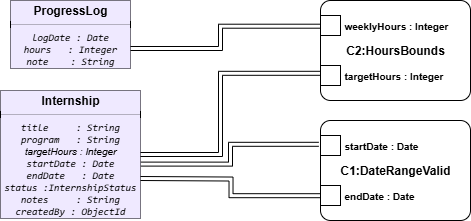

The diagram above was exported from draw.io. Its source (the exported page's mxGraphModel, read from the mxfile embedded in the PNG):
<mxGraphModel dx="679" dy="1181" grid="1" gridSize="10" guides="1" tooltips="1" connect="1" arrows="1" fold="1" page="1" pageScale="1" pageWidth="1169" pageHeight="827" math="0" shadow="0">
  <root>
    <mxCell id="0" />
    <mxCell id="1" parent="0" />
    <mxCell id="8ZP6HPVgM4Zu-W5BOYoo-13" value="C1:DateRangeValid" style="html=1;shape=mxgraph.sysml.paramDgm;fontStyle=1;whiteSpace=wrap;align=center;" vertex="1" parent="1">
      <mxGeometry x="630" y="-670" width="150" height="100" as="geometry" />
    </mxCell>
    <mxCell id="8ZP6HPVgM4Zu-W5BOYoo-14" value="startDate : Date" style="resizable=0;html=1;align=left;verticalAlign=middle;labelPosition=left;verticalLabelPosition=middle;labelBackgroundColor=none;fontSize=10;spacingLeft=22;fontStyle=1;" connectable="0" vertex="1" parent="8ZP6HPVgM4Zu-W5BOYoo-13">
      <mxGeometry y="25" as="geometry" />
    </mxCell>
    <mxCell id="8ZP6HPVgM4Zu-W5BOYoo-15" value="endDate : Date" style="resizable=0;html=1;align=left;verticalAlign=middle;labelPosition=left;verticalLabelPosition=middle;labelBackgroundColor=none;fontSize=10;spacingLeft=22;fontStyle=1;" connectable="0" vertex="1" parent="8ZP6HPVgM4Zu-W5BOYoo-13">
      <mxGeometry y="75" as="geometry" />
    </mxCell>
    <mxCell id="8ZP6HPVgM4Zu-W5BOYoo-16" value="C2:HoursBounds" style="html=1;shape=mxgraph.sysml.paramDgm;fontStyle=1;whiteSpace=wrap;align=center;" vertex="1" parent="1">
      <mxGeometry x="630" y="-790" width="150" height="100" as="geometry" />
    </mxCell>
    <mxCell id="8ZP6HPVgM4Zu-W5BOYoo-17" value="weeklyHours : Integer" style="resizable=0;html=1;align=left;verticalAlign=middle;labelPosition=left;verticalLabelPosition=middle;labelBackgroundColor=none;fontSize=10;spacingLeft=22;fontStyle=1;" connectable="0" vertex="1" parent="8ZP6HPVgM4Zu-W5BOYoo-16">
      <mxGeometry y="25" as="geometry" />
    </mxCell>
    <mxCell id="8ZP6HPVgM4Zu-W5BOYoo-18" value="targetHours : Integer" style="resizable=0;html=1;align=left;verticalAlign=middle;labelPosition=left;verticalLabelPosition=middle;labelBackgroundColor=none;fontSize=10;spacingLeft=22;fontStyle=1;" connectable="0" vertex="1" parent="8ZP6HPVgM4Zu-W5BOYoo-16">
      <mxGeometry y="75" as="geometry" />
    </mxCell>
    <mxCell id="8ZP6HPVgM4Zu-W5BOYoo-19" value="" style="fontStyle=1;align=center;verticalAlign=middle;childLayout=stackLayout;horizontal=1;horizontalStack=0;resizeParent=1;resizeParentMax=0;resizeLast=0;marginBottom=0;labelBackgroundColor=none;fillColor=#EFE9FF;" vertex="1" parent="1">
      <mxGeometry x="310" y="-700" width="140" height="128" as="geometry" />
    </mxCell>
    <mxCell id="8ZP6HPVgM4Zu-W5BOYoo-20" value="Internship" style="html=1;align=center;spacing=0;verticalAlign=middle;strokeColor=none;fillColor=#EFE9FF;whiteSpace=wrap;fontStyle=1;labelBackgroundColor=none;" vertex="1" parent="8ZP6HPVgM4Zu-W5BOYoo-19">
      <mxGeometry width="140" height="20" as="geometry" />
    </mxCell>
    <mxCell id="8ZP6HPVgM4Zu-W5BOYoo-21" value="" style="line;strokeWidth=0.25;fillColor=#EFE9FF;align=left;verticalAlign=middle;spacingTop=-1;spacingLeft=3;spacingRight=3;rotatable=0;labelPosition=right;points=[];portConstraint=eastwest;labelBackgroundColor=none;" vertex="1" parent="8ZP6HPVgM4Zu-W5BOYoo-19">
      <mxGeometry y="20" width="140" height="8" as="geometry" />
    </mxCell>
    <mxCell id="8ZP6HPVgM4Zu-W5BOYoo-22" value="&lt;div&gt;&lt;font face=&quot;monospace&quot;&gt;title&amp;nbsp; &amp;nbsp; &amp;nbsp;: String&lt;/font&gt;&lt;/div&gt;&lt;div&gt;&lt;font face=&quot;monospace&quot;&gt;program&amp;nbsp; &amp;nbsp;: String&lt;/font&gt;&lt;/div&gt;&lt;div&gt;targetHours : Integer&lt;font face=&quot;monospace&quot;&gt;&lt;/font&gt;&lt;/div&gt;&lt;div&gt;&lt;font face=&quot;monospace&quot;&gt;startDate : Date&lt;/font&gt;&lt;/div&gt;&lt;div&gt;&lt;font face=&quot;monospace&quot;&gt;endDate&amp;nbsp; &amp;nbsp;: Date&lt;/font&gt;&lt;/div&gt;&lt;div&gt;&lt;font face=&quot;monospace&quot;&gt;status :InternshipStatus&lt;/font&gt;&lt;/div&gt;&lt;div&gt;&lt;font face=&quot;monospace&quot;&gt;notes&amp;nbsp; &amp;nbsp; &amp;nbsp;: String&lt;/font&gt;&lt;/div&gt;&lt;div&gt;&lt;font face=&quot;monospace&quot;&gt;createdBy : ObjectId&lt;/font&gt;&lt;/div&gt;" style="html=1;align=center;spacing=0;verticalAlign=middle;strokeColor=none;fillColor=#EFE9FF;whiteSpace=wrap;fontStyle=2;fontSize=10;labelBackgroundColor=none;" vertex="1" parent="8ZP6HPVgM4Zu-W5BOYoo-19">
      <mxGeometry y="28" width="140" height="100" as="geometry" />
    </mxCell>
    <mxCell id="8ZP6HPVgM4Zu-W5BOYoo-24" value="" style="fontStyle=1;align=center;verticalAlign=middle;childLayout=stackLayout;horizontal=1;horizontalStack=0;resizeParent=1;resizeParentMax=0;resizeLast=0;marginBottom=0;labelBackgroundColor=none;fillColor=#EFE9FF;" vertex="1" parent="1">
      <mxGeometry x="320" y="-790" width="120" height="68" as="geometry" />
    </mxCell>
    <mxCell id="8ZP6HPVgM4Zu-W5BOYoo-25" value="ProgressLog" style="html=1;align=center;spacing=0;verticalAlign=middle;strokeColor=none;fillColor=#EFE9FF;whiteSpace=wrap;fontStyle=1;labelBackgroundColor=none;" vertex="1" parent="8ZP6HPVgM4Zu-W5BOYoo-24">
      <mxGeometry width="120" height="20" as="geometry" />
    </mxCell>
    <mxCell id="8ZP6HPVgM4Zu-W5BOYoo-26" value="" style="line;strokeWidth=0.25;fillColor=#EFE9FF;align=left;verticalAlign=middle;spacingTop=-1;spacingLeft=3;spacingRight=3;rotatable=0;labelPosition=right;points=[];portConstraint=eastwest;labelBackgroundColor=none;" vertex="1" parent="8ZP6HPVgM4Zu-W5BOYoo-24">
      <mxGeometry y="20" width="120" height="8" as="geometry" />
    </mxCell>
    <mxCell id="8ZP6HPVgM4Zu-W5BOYoo-27" value="&lt;div&gt;&lt;font face=&quot;monospace&quot;&gt;logDate : Date&lt;/font&gt;&lt;/div&gt;&lt;div&gt;&lt;font face=&quot;monospace&quot;&gt;hours&amp;nbsp; &amp;nbsp;: Integer&lt;/font&gt;&lt;/div&gt;&lt;div&gt;&lt;font face=&quot;monospace&quot;&gt;note&amp;nbsp; &amp;nbsp; : String&lt;/font&gt;&lt;/div&gt;" style="html=1;align=center;spacing=0;verticalAlign=middle;strokeColor=none;fillColor=#EFE9FF;whiteSpace=wrap;fontStyle=2;fontSize=10;labelBackgroundColor=none;" vertex="1" parent="8ZP6HPVgM4Zu-W5BOYoo-24">
      <mxGeometry y="28" width="120" height="40" as="geometry" />
    </mxCell>
    <mxCell id="8ZP6HPVgM4Zu-W5BOYoo-31" style="edgeStyle=orthogonalEdgeStyle;rounded=0;orthogonalLoop=1;jettySize=auto;html=1;exitX=1;exitY=0.5;exitDx=0;exitDy=0;entryX=0;entryY=0.257;entryDx=0;entryDy=0;entryPerimeter=0;shape=link;" edge="1" parent="1" source="8ZP6HPVgM4Zu-W5BOYoo-27" target="8ZP6HPVgM4Zu-W5BOYoo-16">
      <mxGeometry relative="1" as="geometry">
        <Array as="points">
          <mxPoint x="530" y="-742" />
          <mxPoint x="530" y="-764" />
        </Array>
      </mxGeometry>
    </mxCell>
    <mxCell id="8ZP6HPVgM4Zu-W5BOYoo-32" style="edgeStyle=orthogonalEdgeStyle;rounded=0;orthogonalLoop=1;jettySize=auto;html=1;exitX=1.003;exitY=0.456;exitDx=0;exitDy=0;entryX=-0.012;entryY=0.238;entryDx=0;entryDy=0;entryPerimeter=0;shape=link;exitPerimeter=0;" edge="1" parent="1" source="8ZP6HPVgM4Zu-W5BOYoo-22" target="8ZP6HPVgM4Zu-W5BOYoo-13">
      <mxGeometry relative="1" as="geometry" />
    </mxCell>
    <mxCell id="8ZP6HPVgM4Zu-W5BOYoo-33" style="edgeStyle=orthogonalEdgeStyle;rounded=0;orthogonalLoop=1;jettySize=auto;html=1;entryX=0;entryY=0.752;entryDx=0;entryDy=0;entryPerimeter=0;shape=link;" edge="1" parent="1" target="8ZP6HPVgM4Zu-W5BOYoo-13">
      <mxGeometry relative="1" as="geometry">
        <mxPoint x="450" y="-612" as="sourcePoint" />
      </mxGeometry>
    </mxCell>
    <mxCell id="8ZP6HPVgM4Zu-W5BOYoo-34" style="edgeStyle=orthogonalEdgeStyle;rounded=0;orthogonalLoop=1;jettySize=auto;html=1;entryX=0;entryY=0.728;entryDx=0;entryDy=0;entryPerimeter=0;shape=link;" edge="1" parent="1" source="8ZP6HPVgM4Zu-W5BOYoo-19" target="8ZP6HPVgM4Zu-W5BOYoo-16">
      <mxGeometry relative="1" as="geometry">
        <Array as="points">
          <mxPoint x="530" y="-636" />
          <mxPoint x="530" y="-717" />
        </Array>
      </mxGeometry>
    </mxCell>
  </root>
</mxGraphModel>